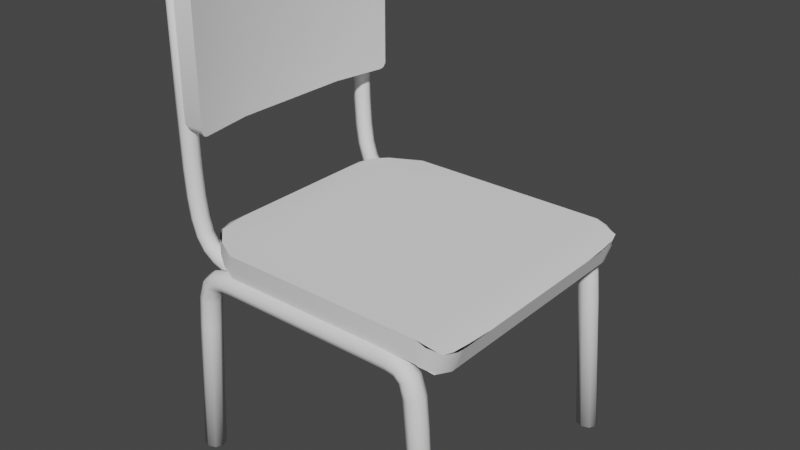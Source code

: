 # Source: Chair.blend  (saved by Blender 4.0.36; exported with 4.5.12 LTS)
import bpy
from mathutils import Matrix  # noqa: F401  (used for matrix-valued properties, if any)

bpy.ops.wm.read_factory_settings(use_empty=True)
scene = bpy.context.scene
scene.name = 'Scene'

# ---- world
world_world = bpy.data.worlds.new('World'); scene.world = world_world
world_world.use_nodes = True; world_world.node_tree.nodes.clear()
_N = world_world.node_tree.nodes; _L = world_world.node_tree.links
n0 = _N.new('ShaderNodeOutputWorld'); n0.name = 'World Output'; n0.location = (300, 300)
n1 = _N.new('ShaderNodeBackground'); n1.name = 'Background'; n1.location = (10, 300)
n1.inputs[0].default_value = (0.05088, 0.05088, 0.05088, 1.0)
_L.new(n1.outputs[0], n0.inputs[0])
n0.is_active_output = True
world_world.color = (0.05088, 0.05088, 0.05088)
world_world.use_sun_shadow = False
world_world.sun_shadow_jitter_overblur = 0.0

# ---- meshes
me_cube = bpy.data.meshes.new('Cube')
me_cube.from_pydata([(-0.3584, 0.3456, 0.03628), (-0.3584, 0.3456, -0.02217), (-0.3584, -0.3456, 0.03628), (-0.3584, -0.3456, -0.02217), (0.2376, 0.3337, 0.01828), (0.2182, 0.3337, -0.03611), (0.2376, -0.3337, 0.01828), (0.2182, -0.3337, -0.03611), (0.1784, -0.3456, 0.03628), (0.1784, -0.3456, -0.02217), (0.1784, 0.3456, 0.03628), (0.1784, 0.3456, -0.02217), (-0.4836, -0.1905, 0.03628), (-0.4836, 0.1905, 0.03628), (-0.4836, 0.2809, -0.02217), (-0.4836, -0.2809, -0.02217), (0.2522, 0.1905, 0.01347), (0.2522, -0.1905, 0.01347), (0.2329, -0.2809, -0.04169), (0.2329, 0.2809, -0.04169), (0.1784, 0.2809, -0.02217), (0.1784, -0.2809, -0.02217), (0.1784, -0.1905, 0.03628), (0.1784, 0.1905, 0.03628), (-0.4836, -2.98e-08, 0.03628), (0.2522, -2.98e-08, 0.01347), (0.1784, -2.98e-08, 0.03628), (0.2449, -0.3073, 0.01587), (-0.421, -0.3132, 0.03628), (0.1784, -0.3132, 0.03628), (-0.421, 0.3132, 0.03628), (0.1784, 0.3132, 0.03628), (0.2449, 0.3073, 0.01587), (0.2486, 0.263, 0.01467), (-0.471, 0.2661, 0.03628), (0.1784, 0.2661, 0.03628), (-0.471, -0.2661, 0.03628), (0.1784, -0.2661, 0.03628), (0.2486, -0.263, 0.01467)], [], [(19, 20, 11, 5), (31, 10, 0, 30), (31, 32, 4, 10), (21, 9, 3, 15), (11, 20, 14, 1), (20, 21, 15, 14), (37, 38, 17, 22), (26, 25, 16, 23), (37, 22, 12, 36), (26, 23, 13, 24), (7, 9, 21, 18), (18, 21, 20, 19), (22, 26, 24, 12), (22, 17, 25, 26), (8, 29, 28, 2), (8, 6, 27, 29), (35, 33, 32, 31), (35, 31, 30, 34), (23, 35, 34, 13), (23, 16, 33, 35), (29, 37, 36, 28), (29, 27, 38, 37)])
me_cube.polygons.foreach_set('use_smooth', [True] * 22)
_uv = me_cube.uv_layers.new(name='UVMap')
_uv.uv.foreach_set('vector', [0.9527, 0.3283, 0.9527, 0.3019, 0.9826, 0.3019, 0.9772, 0.3212, 0.2099, 0.7436, 0.1949, 0.7436, 0.1949, 0.4979, 0.2099, 0.4693, 0.2099, 0.7436, 0.2126, 0.7754, 0.2004, 0.7719, 0.1949, 0.7436, 0.6927, 0.3019, 0.6628, 0.3019, 0.6628, 0.05713, 0.6927, 6.482e-07, 0.9826, 0.3019, 0.9527, 0.3019, 0.9527, 0.0, 0.9826, 0.05713, 0.9527, 0.3019, 0.6927, 0.3019, 0.6927, 6.482e-07, 0.9527, 0.0, 0.478, 0.7436, 0.4766, 0.7772, 0.443, 0.7789, 0.443, 0.7436, 0.3548, 0.7436, 0.3548, 0.7789, 0.2667, 0.7789, 0.2667, 0.7436, 0.478, 0.7436, 0.443, 0.7436, 0.443, 0.4406, 0.478, 0.4464, 0.3548, 0.7436, 0.2667, 0.7436, 0.2667, 0.4406, 0.3548, 0.4406, 0.6683, 0.3212, 0.6628, 0.3019, 0.6927, 0.3019, 0.6927, 0.3283, 0.6927, 0.3283, 0.6927, 0.3019, 0.9527, 0.3019, 0.9527, 0.3283, 0.443, 0.7436, 0.3548, 0.7436, 0.3548, 0.4406, 0.443, 0.4406, 0.443, 0.7436, 0.443, 0.7789, 0.3548, 0.7789, 0.3548, 0.7436, 0.5148, 0.7436, 0.4998, 0.7436, 0.4998, 0.4693, 0.5148, 0.4979, 0.5148, 0.7436, 0.5093, 0.7719, 0.4971, 0.7754, 0.4998, 0.7436, 0.2317, 0.7436, 0.2331, 0.7772, 0.2126, 0.7754, 0.2099, 0.7436, 0.2317, 0.7436, 0.2099, 0.7436, 0.2099, 0.4693, 0.2317, 0.4464, 0.2667, 0.7436, 0.2317, 0.7436, 0.2317, 0.4464, 0.2667, 0.4406, 0.2667, 0.7436, 0.2667, 0.7789, 0.2331, 0.7772, 0.2317, 0.7436, 0.4998, 0.7436, 0.478, 0.7436, 0.478, 0.4464, 0.4998, 0.4693, 0.4998, 0.7436, 0.4971, 0.7754, 0.4766, 0.7772, 0.478, 0.7436])
me_cube.update()
me_cube_001 = bpy.data.meshes.new('Cube.001')
me_cube_001.from_pydata([(0.04151, 0.3064, 0.1759), (-0.01693, 0.3064, 0.1759), (0.04151, -0.3064, 0.1759), (-0.01695, -0.3064, 0.1759), (0.04151, -0.3064, -0.1759), (-0.01695, -0.3064, -0.1759), (0.04151, 0.3064, -0.1759), (-0.01693, 0.3064, -0.1759), (0.01579, -0.1562, 0.1793), (0.01579, 0.1562, 0.1793), (-0.04267, 0.1562, 0.1793), (-0.04267, -0.1562, 0.1793), (-0.04267, 0.1562, -0.1793), (-0.04267, -0.1562, -0.1793), (0.01579, -0.1562, -0.1793), (0.01579, 0.1562, -0.1793), (0.03991, 0.2963, -0.1793), (0.03991, 0.2963, 0.1793), (-0.01854, 0.2963, -0.1793), (-0.01854, 0.2963, 0.1793), (0.03991, -0.2963, -0.1793), (0.03991, -0.2963, 0.1793), (-0.01854, -0.2963, -0.1793), (-0.01854, -0.2963, 0.1793), (0.01579, 0.1562, -0.1657), (0.01579, 0.1562, 0.1657), (0.01579, -0.1562, 0.1657), (0.01579, -0.1562, -0.1657), (0.04267, 0.3123, 0.1657), (0.04267, 0.3123, -0.1657), (0.04267, -0.3123, -0.1657), (0.04267, -0.3123, 0.1657), (-0.04267, -0.1562, -0.1657), (-0.04267, -0.1562, 0.1657), (-0.04267, 0.1562, 0.1657), (-0.04267, 0.1562, -0.1657), (-0.01579, 0.3123, -0.1657), (-0.01579, 0.3123, 0.1657), (-0.01579, -0.3123, 0.1657), (-0.01579, -0.3123, -0.1657), (0.03991, -0.2963, 0.1657), (0.03991, -0.2963, -0.1657), (0.03991, 0.2963, 0.1657), (0.03991, 0.2963, -0.1657), (-0.01854, -0.2963, -0.1657), (-0.01854, -0.2963, 0.1657), (-0.01854, 0.2963, 0.1657), (-0.01854, 0.2963, -0.1657)], [], [(37, 46, 19, 1), (42, 28, 0, 17), (30, 4, 20, 41), (13, 22, 44, 32), (22, 5, 39, 44), (46, 34, 10, 19), (45, 38, 3, 23), (25, 9, 8, 26), (34, 33, 11, 10), (25, 42, 17, 9), (2, 31, 40, 21), (33, 45, 23, 11), (12, 13, 32, 35), (7, 18, 47, 36), (18, 12, 35, 47), (20, 14, 27, 41), (16, 6, 29, 43), (40, 26, 8, 21), (15, 24, 27, 14), (33, 34, 35, 32), (25, 26, 27, 24), (26, 40, 41, 27), (40, 31, 30, 41), (43, 29, 28, 42), (42, 25, 24, 43), (34, 46, 47, 35), (46, 37, 36, 47), (32, 44, 45, 33), (38, 45, 44, 39), (15, 16, 43, 24)])
me_cube_001.polygons.foreach_set('use_smooth', [True] * 30)
_uv = me_cube_001.uv_layers.new(name='UVMap')
_uv.uv.foreach_set('vector', [0.006282, 0.4421, 0.006282, 0.4495, -1.039e-09, 0.4495, 0.001559, 0.4448, 0.7405, 0.9672, 0.7405, 0.9746, 0.7358, 0.9719, 0.7343, 0.9672, 0.8939, 0.6855, 0.8986, 0.6882, 0.9002, 0.6929, 0.8939, 0.6929, 0.1659, 0.6589, 0.1659, 0.7238, 0.1596, 0.7238, 0.1596, 0.6589, 0.1659, 0.7238, 0.1644, 0.7285, 0.1596, 0.7312, 0.1596, 0.7238, 0.006282, 0.4495, 0.006282, 0.5144, 1.797e-09, 0.5144, -1.039e-09, 0.4495, 0.006282, 0.7238, 0.006282, 0.7312, 0.001559, 0.7285, 1.095e-08, 0.7238, 0.7405, 0.9023, 0.7343, 0.9023, 0.7343, 0.7578, 0.7405, 0.7578, 0.006282, 0.5144, 0.006282, 0.6589, 8.115e-09, 0.6589, 1.797e-09, 0.5144, 0.7405, 0.9023, 0.7405, 0.9672, 0.7343, 0.9672, 0.7343, 0.9023, 0.7358, 0.6882, 0.7405, 0.6855, 0.7405, 0.6929, 0.7343, 0.6929, 0.006282, 0.6589, 0.006282, 0.7238, 1.095e-08, 0.7238, 8.115e-09, 0.6589, 0.1659, 0.5144, 0.1659, 0.6589, 0.1596, 0.6589, 0.1596, 0.5144, 0.1644, 0.4448, 0.1659, 0.4495, 0.1596, 0.4495, 0.1596, 0.4421, 0.1659, 0.4495, 0.1659, 0.5144, 0.1596, 0.5144, 0.1596, 0.4495, 0.9002, 0.6929, 0.9002, 0.7578, 0.8939, 0.7578, 0.8939, 0.6929, 0.9002, 0.9672, 0.8986, 0.9719, 0.8939, 0.9746, 0.8939, 0.9672, 0.7405, 0.6929, 0.7405, 0.7578, 0.7343, 0.7578, 0.7343, 0.6929, 0.9002, 0.9023, 0.8939, 0.9023, 0.8939, 0.7578, 0.9002, 0.7578, 0.006282, 0.6589, 0.006282, 0.5144, 0.1596, 0.5144, 0.1596, 0.6589, 0.7405, 0.9023, 0.7405, 0.7578, 0.8939, 0.7578, 0.8939, 0.9023, 0.7405, 0.7578, 0.7405, 0.6929, 0.8939, 0.6929, 0.8939, 0.7578, 0.7405, 0.6929, 0.7405, 0.6855, 0.8939, 0.6855, 0.8939, 0.6929, 0.8939, 0.9672, 0.8939, 0.9746, 0.7405, 0.9746, 0.7405, 0.9672, 0.7405, 0.9672, 0.7405, 0.9023, 0.8939, 0.9023, 0.8939, 0.9672, 0.006282, 0.5144, 0.006282, 0.4495, 0.1596, 0.4495, 0.1596, 0.5144, 0.006282, 0.4495, 0.006282, 0.4421, 0.1596, 0.4421, 0.1596, 0.4495, 0.1596, 0.6589, 0.1596, 0.7238, 0.006282, 0.7238, 0.006282, 0.6589, 0.006282, 0.7312, 0.006282, 0.7238, 0.1596, 0.7238, 0.1596, 0.7312, 0.9002, 0.9023, 0.9002, 0.9672, 0.8939, 0.9672, 0.8939, 0.9023])
me_cube_001.update()
me_nurbspath_002 = bpy.data.meshes.new('NurbsPath.002')
me_nurbspath_002.from_pydata([(-0.3496, -0.00183, -0.3958), (-0.3295, -0.009575, -0.3958), (-0.3095, -0.00183, -0.3958), (-0.3012, 0.01687, -0.3958), (-0.3095, 0.03556, -0.3958), (-0.3295, 0.04331, -0.3958), (-0.3496, 0.03556, -0.3958), (-0.3579, 0.01687, -0.3958), (-0.3219, -0.00183, -0.03004), (-0.3032, -0.009575, -0.0312), (-0.2845, -0.00183, -0.03235), (-0.2768, 0.01687, -0.03283), (-0.2845, 0.03556, -0.03235), (-0.3032, 0.04331, -0.0312), (-0.3219, 0.03556, -0.03004), (-0.3296, 0.01687, -0.02956), (-0.314, -0.00183, 0.04724), (-0.2957, -0.009575, 0.04325), (-0.2775, -0.00183, 0.03926), (-0.2699, 0.01687, 0.0376), (-0.2775, 0.03556, 0.03926), (-0.2957, 0.04331, 0.04325), (-0.314, 0.03556, 0.04724), (-0.3215, 0.01687, 0.0489), (-0.2977, -0.00183, 0.09299), (-0.2823, -0.009575, 0.08249), (-0.2668, -0.00183, 0.07199), (-0.2604, 0.01687, 0.06764), (-0.2668, 0.03556, 0.07199), (-0.2823, 0.04331, 0.08249), (-0.2977, 0.03556, 0.09299), (-0.3041, 0.01687, 0.09734), (-0.2702, -0.00183, 0.1167), (-0.262, -0.009575, 0.09989), (-0.2537, -0.00183, 0.08312), (-0.2503, 0.01687, 0.07617), (-0.2537, 0.03556, 0.08312), (-0.262, 0.04331, 0.09989), (-0.2702, 0.03556, 0.1167), (-0.2736, 0.01687, 0.1236), (-0.2366, -0.00183, 0.1242), (-0.2344, -0.009575, 0.1056), (-0.2323, -0.00183, 0.08705), (-0.2313, 0.01687, 0.07936), (-0.2323, 0.03556, 0.08705), (-0.2344, 0.04331, 0.1056), (-0.2366, 0.03556, 0.1242), (-0.2375, 0.01687, 0.1319), (-0.2002, -0.00183, 0.1253), (-0.1999, -0.009575, 0.1066), (-0.1997, -0.00183, 0.08793), (-0.1995, 0.01687, 0.08019), (-0.1997, 0.03556, 0.08793), (-0.1999, 0.04331, 0.1066), (-0.2002, 0.03556, 0.1253), (-0.2003, 0.01687, 0.1331), (0.2263, -0.00183, 0.1253), (0.2261, -0.009575, 0.1066), (0.2258, -0.00183, 0.08793), (0.2257, 0.01687, 0.08019), (0.2258, 0.03556, 0.08793), (0.2261, 0.04331, 0.1066), (0.2263, 0.03556, 0.1253), (0.2265, 0.01687, 0.1331), (0.2628, -0.00183, 0.1242), (0.2606, -0.009575, 0.1056), (0.2584, -0.00183, 0.08705), (0.2575, 0.01687, 0.07936), (0.2584, 0.03556, 0.08705), (0.2606, 0.04331, 0.1056), (0.2628, 0.03556, 0.1242), (0.2637, 0.01687, 0.1319), (0.2963, -0.00183, 0.1167), (0.2881, -0.009575, 0.09989), (0.2798, -0.00183, 0.08312), (0.2764, 0.01687, 0.07617), (0.2798, 0.03556, 0.08312), (0.2881, 0.04331, 0.09989), (0.2963, 0.03556, 0.1167), (0.2997, 0.01687, 0.1236), (0.3239, -0.00183, 0.09299), (0.3084, -0.009575, 0.08249), (0.2929, -0.00183, 0.07199), (0.2865, 0.01687, 0.06764), (0.2929, 0.03556, 0.07199), (0.3084, 0.04331, 0.08249), (0.3239, 0.03556, 0.09299), (0.3303, 0.01687, 0.09734), (0.3401, -0.00183, 0.04724), (0.3218, -0.009575, 0.04325), (0.3036, -0.00183, 0.03926), (0.296, 0.01687, 0.0376), (0.3036, 0.03556, 0.03926), (0.3218, 0.04331, 0.04325), (0.3401, 0.03556, 0.04724), (0.3477, 0.01687, 0.0489), (0.348, -0.00183, -0.03004), (0.3293, -0.009575, -0.0312), (0.3107, -0.00183, -0.03235), (0.3029, 0.01687, -0.03283), (0.3107, 0.03556, -0.03235), (0.3293, 0.04331, -0.0312), (0.348, 0.03556, -0.03004), (0.3557, 0.01687, -0.02956), (0.3757, -0.00183, -0.3958), (0.3556, -0.009575, -0.3958), (0.3356, -0.00183, -0.3958), (0.3273, 0.01687, -0.3958), (0.3356, 0.03556, -0.3958), (0.3556, 0.04331, -0.3958), (0.3757, 0.03556, -0.3958), (0.384, 0.01687, -0.3958), (-0.3295, 0.01687, -0.3958), (0.3556, 0.01687, -0.3958), (-0.2702, -0.3205, 0.1167), (-0.262, -0.3205, 0.09989), (-0.2366, -0.3205, 0.1242), (-0.2344, -0.3205, 0.1056), (-0.2537, -0.3205, 0.08312), (-0.2323, -0.3205, 0.08706)], [], [(97, 105, 104, 96), (5, 13, 12, 4), (6, 14, 13, 5), (7, 15, 14, 6), (100, 108, 107, 99), (0, 8, 15, 7), (98, 106, 105, 97), (99, 107, 106, 98), (8, 16, 23, 15), (9, 17, 16, 8), (10, 18, 17, 9), (11, 19, 18, 10), (12, 20, 19, 11), (13, 21, 20, 12), (14, 22, 21, 13), (15, 23, 22, 14), (16, 24, 31, 23), (17, 25, 24, 16), (18, 26, 25, 17), (19, 27, 26, 18), (20, 28, 27, 19), (21, 29, 28, 20), (22, 30, 29, 21), (23, 31, 30, 22), (24, 32, 39, 31), (25, 33, 32, 24), (26, 34, 33, 25), (27, 35, 34, 26), (28, 36, 35, 27), (29, 37, 36, 28), (30, 38, 37, 29), (31, 39, 38, 30), (32, 40, 47, 39), (42, 41, 117, 119), (40, 32, 114, 116), (35, 43, 42, 34), (36, 44, 43, 35), (37, 45, 44, 36), (38, 46, 45, 37), (39, 47, 46, 38), (40, 48, 55, 47), (41, 49, 48, 40), (42, 50, 49, 41), (43, 51, 50, 42), (44, 52, 51, 43), (45, 53, 52, 44), (46, 54, 53, 45), (47, 55, 54, 46), (56, 48, 49, 57), (51, 52, 60, 59), (57, 49, 50, 58), (58, 50, 51, 59), (60, 52, 53, 61), (61, 53, 54, 62), (62, 54, 55, 63), (55, 48, 56, 63), (56, 64, 71, 63), (57, 65, 64, 56), (58, 66, 65, 57), (59, 67, 66, 58), (60, 68, 67, 59), (61, 69, 68, 60), (62, 70, 69, 61), (63, 71, 70, 62), (64, 72, 79, 71), (65, 73, 72, 64), (66, 74, 73, 65), (67, 75, 74, 66), (68, 76, 75, 67), (69, 77, 76, 68), (70, 78, 77, 69), (71, 79, 78, 70), (72, 80, 87, 79), (73, 81, 80, 72), (74, 82, 81, 73), (75, 83, 82, 74), (76, 84, 83, 75), (77, 85, 84, 76), (78, 86, 85, 77), (79, 87, 86, 78), (80, 88, 95, 87), (81, 89, 88, 80), (82, 90, 89, 81), (83, 91, 90, 82), (84, 92, 91, 83), (85, 93, 92, 84), (86, 94, 93, 85), (87, 95, 94, 86), (88, 96, 103, 95), (89, 97, 96, 88), (90, 98, 97, 89), (91, 99, 98, 90), (92, 100, 99, 91), (93, 101, 100, 92), (94, 102, 101, 93), (95, 103, 102, 94), (2, 10, 9, 1), (101, 109, 108, 100), (102, 110, 109, 101), (103, 111, 110, 102), (96, 104, 111, 103), (3, 11, 10, 2), (4, 12, 11, 3), (6, 5, 112, 7), (5, 4, 3, 112), (7, 112, 1, 0), (112, 3, 2, 1), (111, 113, 109, 110), (113, 107, 108, 109), (104, 105, 113, 111), (105, 106, 107, 113), (1, 9, 8, 0), (32, 33, 115, 114), (34, 42, 119, 118), (33, 34, 118, 115), (41, 40, 116, 117)])
me_nurbspath_002.polygons.foreach_set('use_smooth', [True] * 116)
_uv = me_nurbspath_002.uv_layers.new(name='UVMap')
_uv.uv.foreach_set('vector', [0.4249, 0.2394, 0.5414, 0.3611, 0.5347, 0.3684, 0.4182, 0.2459, 0.7343, 0.369, 0.9026, 0.3778, 0.9023, 0.3871, 0.7345, 0.3789, 0.7345, 0.361, 0.9033, 0.3704, 0.9026, 0.3778, 0.7343, 0.369, 0.9886, 0.9141, 0.9905, 0.7445, 0.9971, 0.7449, 0.9951, 0.9143, 0.2108, 0.8273, 0.2123, 0.9954, 0.2058, 0.9957, 0.2043, 0.8278, 0.9792, 0.9137, 0.9812, 0.7443, 0.9905, 0.7445, 0.9886, 0.9141, 0.4298, 0.2339, 0.5463, 0.3548, 0.5414, 0.3611, 0.4249, 0.2394, 0.2043, 0.8278, 0.2058, 0.9957, 0.1964, 0.996, 0.1949, 0.8279, 0.9812, 0.7443, 0.9812, 0.7085, 0.9906, 0.7081, 0.9905, 0.7445, 0.9921, 0.4303, 0.9926, 0.3959, 1.0, 0.3943, 0.9995, 0.4299, 0.9828, 0.4296, 0.9834, 0.3966, 0.9926, 0.3959, 0.9921, 0.4303, 0.221, 0.8269, 0.221, 0.7947, 0.2296, 0.7937, 0.2296, 0.8264, 0.2123, 0.8264, 0.2123, 0.7937, 0.221, 0.7947, 0.221, 0.8269, 0.9026, 0.3778, 0.9369, 0.3806, 0.9353, 0.3897, 0.9023, 0.3871, 0.9033, 0.3704, 0.939, 0.3733, 0.9369, 0.3806, 0.9026, 0.3778, 0.9905, 0.7445, 0.9906, 0.7081, 0.9971, 0.7091, 0.9971, 0.7449, 0.9812, 0.7085, 0.9792, 0.6872, 0.9884, 0.6855, 0.9906, 0.7081, 0.9926, 0.3959, 0.9887, 0.3775, 0.9951, 0.3728, 1.0, 0.3943, 0.9834, 0.3966, 0.9803, 0.3813, 0.9887, 0.3775, 0.9926, 0.3959, 0.221, 0.7947, 0.221, 0.7812, 0.2296, 0.7789, 0.2296, 0.7937, 0.2123, 0.7937, 0.2123, 0.7789, 0.221, 0.7812, 0.221, 0.7947, 0.9369, 0.3806, 0.9551, 0.3863, 0.9505, 0.3942, 0.9353, 0.3897, 0.939, 0.3733, 0.9601, 0.3802, 0.9551, 0.3863, 0.9369, 0.3806, 0.9906, 0.7081, 0.9884, 0.6855, 0.9951, 0.6878, 0.9971, 0.7091, 0.6938, 0.9865, 0.6938, 0.973, 0.7024, 0.9743, 0.7024, 0.9893, 0.9887, 0.3775, 0.9805, 0.3688, 0.9841, 0.361, 0.9951, 0.3728, 0.9803, 0.3813, 0.9751, 0.3757, 0.9805, 0.3688, 0.9887, 0.3775, 0.008653, 0.9873, 0.008653, 0.9826, 0.01731, 0.9841, 0.01731, 0.9902, 6.896e-09, 0.9902, 5.345e-08, 0.9841, 0.008653, 0.9826, 0.008653, 0.9873, 0.9551, 0.3863, 0.9631, 0.3952, 0.9556, 0.3999, 0.9505, 0.3942, 0.9601, 0.3802, 0.9711, 0.3923, 0.9631, 0.3952, 0.9551, 0.3863, 0.7024, 0.9893, 0.7024, 0.9743, 0.7111, 0.973, 0.7111, 0.9865, 0.6938, 0.973, 0.6938, 0.9572, 0.7024, 0.9574, 0.7024, 0.9743, 0.301, 0.9264, 0.2924, 0.9228, 0.2924, 0.7789, 0.301, 0.7789, 0.6938, 0.9572, 0.6938, 0.973, 0.5463, 0.973, 0.5463, 0.9572, 0.008653, 0.9826, 0.008653, 0.9738, 0.01731, 0.9742, 0.01731, 0.9841, 5.345e-08, 0.9841, 1.31e-07, 0.9742, 0.008653, 0.9738, 0.008653, 0.9826, 0.9631, 0.3952, 0.9657, 0.4075, 0.9574, 0.4095, 0.9556, 0.3999, 0.9711, 0.3923, 0.9746, 0.4073, 0.9657, 0.4075, 0.9631, 0.3952, 0.7024, 0.9743, 0.7024, 0.9574, 0.7111, 0.9572, 0.7111, 0.973, 0.6938, 0.9572, 0.6938, 0.9404, 0.7024, 0.9402, 0.7024, 0.9574, 0.5415, 0.00602, 0.5312, 0.0174, 0.524, 0.01199, 0.5349, -1.469e-08, 0.5463, 0.01297, 0.5366, 0.02375, 0.5312, 0.0174, 0.5415, 0.00602, 0.008653, 0.9738, 0.008653, 0.9591, 0.01731, 0.9591, 0.01731, 0.9742, 1.31e-07, 0.9742, 2.603e-07, 0.9591, 0.008653, 0.9591, 0.008653, 0.9738, 0.9657, 0.4075, 0.9662, 0.4229, 0.9578, 0.4241, 0.9574, 0.4095, 0.9746, 0.4073, 0.9751, 0.4235, 0.9662, 0.4229, 0.9657, 0.4075, 0.7024, 0.9574, 0.7024, 0.9402, 0.7111, 0.9404, 0.7111, 0.9572, 0.4005, 0.1566, 0.524, 0.01199, 0.5312, 0.0174, 0.4079, 0.1618, 0.008653, 0.9591, 2.603e-07, 0.9591, 1.788e-06, 0.7622, 0.008655, 0.7623, 0.4079, 0.1618, 0.5312, 0.0174, 0.5366, 0.02375, 0.4134, 0.168, 0.01731, 0.7622, 0.01731, 0.9591, 0.008653, 0.9591, 0.008655, 0.7623, 0.9578, 0.6145, 0.9578, 0.4241, 0.9662, 0.4229, 0.9662, 0.6136, 0.9662, 0.6136, 0.9662, 0.4229, 0.9751, 0.4235, 0.9751, 0.6144, 0.7111, 0.7435, 0.7111, 0.9404, 0.7024, 0.9402, 0.7024, 0.7432, 0.7024, 0.9402, 0.6938, 0.9404, 0.6938, 0.7435, 0.7024, 0.7432, 0.6938, 0.7435, 0.6938, 0.7268, 0.7024, 0.7261, 0.7024, 0.7432, 0.4079, 0.1618, 0.3982, 0.1738, 0.3903, 0.1693, 0.4005, 0.1566, 0.4134, 0.168, 0.4042, 0.1793, 0.3982, 0.1738, 0.4079, 0.1618, 0.008655, 0.7623, 0.008655, 0.7476, 0.01731, 0.7471, 0.01731, 0.7622, 1.788e-06, 0.7622, 1.905e-06, 0.7471, 0.008655, 0.7476, 0.008655, 0.7623, 0.9662, 0.6136, 0.9657, 0.629, 0.9574, 0.6291, 0.9578, 0.6145, 0.9751, 0.6144, 0.9746, 0.6307, 0.9657, 0.629, 0.9662, 0.6136, 0.7024, 0.7432, 0.7024, 0.7261, 0.7111, 0.7268, 0.7111, 0.7435, 0.6938, 0.7268, 0.6938, 0.7115, 0.7024, 0.7097, 0.7024, 0.7261, 0.3982, 0.1738, 0.3922, 0.1849, 0.3832, 0.183, 0.3903, 0.1693, 0.4042, 0.1793, 0.3994, 0.1878, 0.3922, 0.1849, 0.3982, 0.1738, 0.008655, 0.7476, 0.008655, 0.7388, 0.01731, 0.7372, 0.01731, 0.7471, 1.905e-06, 0.7471, 1.969e-06, 0.7372, 0.008655, 0.7388, 0.008655, 0.7476, 0.9657, 0.629, 0.9631, 0.6414, 0.9556, 0.6387, 0.9574, 0.6291, 0.9746, 0.6307, 0.9711, 0.6458, 0.9631, 0.6414, 0.9657, 0.629, 0.7024, 0.7261, 0.7024, 0.7097, 0.7111, 0.7115, 0.7111, 0.7268, 0.7343, 0.7053, 0.7343, 0.7172, 0.7256, 0.7154, 0.7256, 0.7022, 0.3922, 0.1849, 0.3923, 0.1972, 0.3833, 0.1996, 0.3832, 0.183, 0.3994, 0.1878, 0.3994, 0.1956, 0.3923, 0.1972, 0.3922, 0.1849, 0.008655, 0.7388, 0.008655, 0.7342, 0.01731, 0.7312, 0.01731, 0.7372, 1.969e-06, 0.7372, 2.015e-06, 0.7312, 0.008655, 0.7342, 0.008655, 0.7388, 0.9631, 0.6414, 0.9551, 0.6506, 0.9505, 0.6447, 0.9556, 0.6387, 0.9711, 0.6458, 0.9601, 0.6583, 0.9551, 0.6506, 0.9631, 0.6414, 0.7256, 0.7022, 0.7256, 0.7154, 0.7169, 0.7172, 0.7169, 0.7053, 0.7343, 0.7172, 0.7343, 0.7389, 0.7256, 0.7384, 0.7256, 0.7154, 0.3923, 0.1972, 0.4017, 0.2139, 0.3941, 0.2193, 0.3833, 0.1996, 0.3994, 0.1956, 0.4074, 0.2094, 0.4017, 0.2139, 0.3923, 0.1972, 0.2056, 0.7812, 0.2044, 0.7952, 0.195, 0.7947, 0.1964, 0.7796, 0.2123, 0.7789, 0.2109, 0.7941, 0.2044, 0.7952, 0.2056, 0.7812, 0.9551, 0.6506, 0.9369, 0.6569, 0.9353, 0.6497, 0.9505, 0.6447, 0.9601, 0.6583, 0.939, 0.666, 0.9369, 0.6569, 0.9551, 0.6506, 0.7256, 0.7154, 0.7256, 0.7384, 0.7169, 0.7389, 0.7169, 0.7172, 0.7343, 0.7389, 0.7343, 0.7748, 0.7256, 0.7749, 0.7256, 0.7384, 0.4017, 0.2139, 0.4249, 0.2394, 0.4182, 0.2459, 0.3941, 0.2193, 0.4074, 0.2094, 0.4298, 0.2339, 0.4249, 0.2394, 0.4017, 0.2139, 0.2044, 0.7952, 0.2043, 0.8278, 0.1949, 0.8279, 0.195, 0.7947, 0.2109, 0.7941, 0.2108, 0.8273, 0.2043, 0.8278, 0.2044, 0.7952, 0.9369, 0.6569, 0.9026, 0.6609, 0.9023, 0.6535, 0.9353, 0.6497, 0.939, 0.666, 0.9033, 0.6701, 0.9026, 0.6609, 0.9369, 0.6569, 0.7256, 0.7384, 0.7256, 0.7749, 0.7169, 0.7748, 0.7169, 0.7389, 0.9751, 0.5967, 0.9828, 0.4296, 0.9921, 0.4303, 0.9849, 0.5979, 0.9026, 0.6609, 0.7343, 0.6757, 0.7345, 0.6676, 0.9023, 0.6535, 0.9033, 0.6701, 0.7345, 0.6855, 0.7343, 0.6757, 0.9026, 0.6609, 0.7256, 0.7749, 0.7256, 0.9449, 0.7169, 0.9446, 0.7169, 0.7748, 0.7343, 0.7748, 0.7343, 0.9446, 0.7256, 0.9449, 0.7256, 0.7749, 0.221, 0.9935, 0.221, 0.8269, 0.2296, 0.8264, 0.2296, 0.9932, 0.2123, 0.9932, 0.2123, 0.8264, 0.221, 0.8269, 0.221, 0.9935, 0.3899, 0.4168, 0.3832, 0.4095, 0.3946, 0.4051, 0.3993, 0.4173, 0.3832, 0.4095, 0.3832, 0.3995, 0.3899, 0.3928, 0.3946, 0.4051, 0.3993, 0.4173, 0.3946, 0.4051, 0.406, 0.4007, 0.406, 0.4106, 0.3946, 0.4051, 0.3899, 0.3928, 0.3993, 0.3933, 0.406, 0.4007, 0.3899, 0.3684, 0.3946, 0.3806, 0.3832, 0.385, 0.3832, 0.3751, 0.3946, 0.3806, 0.3993, 0.3928, 0.3899, 0.3924, 0.3832, 0.385, 0.3993, 0.3688, 0.406, 0.3762, 0.3946, 0.3806, 0.3899, 0.3684, 0.406, 0.3762, 0.406, 0.3861, 0.3993, 0.3928, 0.3946, 0.3806, 0.9849, 0.5979, 0.9921, 0.4303, 0.9995, 0.4299, 0.9929, 0.5981, 0.5149, 0.6882, 0.5226, 0.6931, 0.5226, 0.8255, 0.5149, 0.824, 0.01731, 0.9841, 0.01731, 0.9742, 0.1648, 0.9742, 0.1648, 0.9841, 0.5226, 0.6931, 0.5303, 0.6913, 0.5303, 0.827, 0.5226, 0.8255, 0.2924, 0.9228, 0.2837, 0.9264, 0.2837, 0.7789, 0.2924, 0.7789])
me_nurbspath_002.auto_texspace = False
me_nurbspath_002.update()
me_nurbspath_003 = bpy.data.meshes.new('NurbsPath.003')
me_nurbspath_003.from_pydata([(-0.2934, 0.04576, 0.5637), (-0.2777, 0.05227, 0.5637), (-0.262, 0.04576, 0.5637), (-0.2555, 0.03004, 0.5637), (-0.262, 0.01432, 0.5637), (-0.2777, 0.007811, 0.5637), (-0.2934, 0.01432, 0.5637), (-0.3, 0.03004, 0.5637), (-0.2933, 0.04576, 0.2897), (-0.2775, 0.05227, 0.2898), (-0.2618, 0.04576, 0.2898), (-0.2553, 0.03004, 0.2899), (-0.2618, 0.01432, 0.2898), (-0.2775, 0.007811, 0.2898), (-0.2933, 0.01432, 0.2897), (-0.2998, 0.03004, 0.2897), (-0.2905, 0.04576, 0.1347), (-0.2748, 0.05227, 0.1353), (-0.2591, 0.04576, 0.136), (-0.2526, 0.03004, 0.1363), (-0.2591, 0.01432, 0.136), (-0.2748, 0.007811, 0.1353), (-0.2905, 0.01432, 0.1347), (-0.297, 0.03004, 0.1344), (-0.2862, 0.04576, 0.06346), (-0.2706, 0.05227, 0.06503), (-0.2549, 0.04576, 0.0666), (-0.2485, 0.03004, 0.06725), (-0.2549, 0.01432, 0.0666), (-0.2706, 0.007811, 0.06503), (-0.2862, 0.01432, 0.06346), (-0.2927, 0.03004, 0.0628), (-0.2783, 0.04576, 0.007371), (-0.2629, 0.05227, 0.01085), (-0.2476, 0.04576, 0.01432), (-0.2412, 0.03004, 0.01576), (-0.2476, 0.01432, 0.01432), (-0.2629, 0.007811, 0.01085), (-0.2783, 0.01432, 0.007371), (-0.2846, 0.03004, 0.005931), (-0.2644, 0.04576, -0.03604), (-0.2503, 0.05227, -0.02913), (-0.2362, 0.04576, -0.02223), (-0.2303, 0.03004, -0.01937), (-0.2362, 0.01432, -0.02223), (-0.2503, 0.007811, -0.02913), (-0.2644, 0.01432, -0.03604), (-0.2703, 0.03004, -0.03889), (-0.242, 0.04576, -0.06839), (-0.231, 0.05227, -0.05718), (-0.2199, 0.04576, -0.04598), (-0.2154, 0.03004, -0.04134), (-0.2199, 0.01432, -0.04598), (-0.231, 0.007811, -0.05718), (-0.242, 0.01432, -0.06839), (-0.2466, 0.03004, -0.07303), (-0.2097, 0.04576, -0.09003), (-0.203, 0.05227, -0.07583), (-0.1963, 0.04576, -0.06163), (-0.1935, 0.03004, -0.05575), (-0.1963, 0.01432, -0.06163), (-0.203, 0.007811, -0.07583), (-0.2097, 0.01432, -0.09003), (-0.2125, 0.03004, -0.09592), (-0.1685, 0.04576, -0.1028), (-0.1651, 0.05227, -0.08746), (-0.1617, 0.04576, -0.07211), (-0.1603, 0.03004, -0.06575), (-0.1617, 0.01432, -0.07211), (-0.1651, 0.007811, -0.08746), (-0.1685, 0.01432, -0.1028), (-0.1699, 0.03004, -0.1092), (-0.1185, 0.04576, -0.1097), (-0.117, 0.05227, -0.09409), (-0.1154, 0.04576, -0.07845), (-0.1148, 0.03004, -0.07196), (-0.1154, 0.01432, -0.07845), (-0.117, 0.007811, -0.09409), (-0.1185, 0.01432, -0.1097), (-0.1191, 0.03004, -0.1162), (-0.05979, 0.04576, -0.1131), (-0.05918, 0.05227, -0.09742), (-0.05856, 0.04576, -0.08171), (-0.05831, 0.03004, -0.07521), (-0.05856, 0.01432, -0.08171), (-0.05918, 0.007811, -0.09742), (-0.05979, 0.01432, -0.1131), (-0.06005, 0.03004, -0.1196), (0.006477, 0.04576, -0.1145), (0.006682, 0.05227, -0.09878), (0.006888, 0.04576, -0.08307), (0.006972, 0.03004, -0.07656), (0.006888, 0.01432, -0.08307), (0.006682, 0.007811, -0.09878), (0.006477, 0.01432, -0.1145), (0.006392, 0.03004, -0.121), (0.3421, 0.04223, -0.1149), (0.3429, 0.04868, -0.09921), (0.3421, 0.04223, -0.0835), (0.34, 0.02664, -0.07698), (0.3379, 0.01106, -0.0835), (0.337, 0.004607, -0.09921), (0.3379, 0.01106, -0.1149), (0.34, 0.02664, -0.1214), (0.3872, 0.03229, -0.1149), (0.3898, 0.03825, -0.09921), (0.3872, 0.03229, -0.0835), (0.3809, 0.0179, -0.07698), (0.3745, 0.003501, -0.0835), (0.3719, -0.002462, -0.09921), (0.3745, 0.0035, -0.1149), (0.3809, 0.0179, -0.1214), (0.421, 0.008032, -0.1149), (0.426, 0.01212, -0.09921), (0.421, 0.008032, -0.0835), (0.4087, -0.001827, -0.07698), (0.3965, -0.01169, -0.0835), (0.3914, -0.01577, -0.09921), (0.3965, -0.01169, -0.1149), (0.4087, -0.001827, -0.1214), (0.4398, -0.03534, -0.1149), (0.4461, -0.03373, -0.09921), (0.4398, -0.03534, -0.0835), (0.4246, -0.03925, -0.07698), (0.4094, -0.04315, -0.0835), (0.4031, -0.04476, -0.09921), (0.4094, -0.04315, -0.1149), (0.4246, -0.03925, -0.1214), (0.4467, -0.1018, -0.1149), (0.4532, -0.1015, -0.09921), (0.4467, -0.1018, -0.0835), (0.431, -0.1027, -0.07698), (0.4153, -0.1036, -0.0835), (0.4088, -0.1039, -0.09921), (0.4153, -0.1036, -0.1149), (0.431, -0.1027, -0.1214), (0.4477, -0.265, -0.1149), (0.4542, -0.265, -0.09921), (0.4477, -0.265, -0.0835), (0.432, -0.265, -0.07698), (0.4163, -0.265, -0.0835), (0.4098, -0.265, -0.09921), (0.4163, -0.265, -0.1149), (0.432, -0.265, -0.1214), (-0.2777, 0.03004, 0.5637)], [], [(2, 10, 9, 1), (5, 13, 12, 4), (6, 14, 13, 5), (7, 15, 14, 6), (89, 97, 96, 88), (0, 8, 15, 7), (3, 11, 10, 2), (4, 12, 11, 3), (10, 18, 17, 9), (13, 21, 20, 12), (14, 22, 21, 13), (15, 23, 22, 14), (8, 16, 23, 15), (11, 19, 18, 10), (12, 20, 19, 11), (16, 24, 31, 23), (17, 25, 24, 16), (18, 26, 25, 17), (19, 27, 26, 18), (20, 28, 27, 19), (21, 29, 28, 20), (22, 30, 29, 21), (23, 31, 30, 22), (24, 32, 39, 31), (25, 33, 32, 24), (26, 34, 33, 25), (27, 35, 34, 26), (28, 36, 35, 27), (29, 37, 36, 28), (30, 38, 37, 29), (31, 39, 38, 30), (32, 40, 47, 39), (33, 41, 40, 32), (34, 42, 41, 33), (35, 43, 42, 34), (36, 44, 43, 35), (37, 45, 44, 36), (38, 46, 45, 37), (39, 47, 46, 38), (40, 48, 55, 47), (41, 49, 48, 40), (42, 50, 49, 41), (43, 51, 50, 42), (44, 52, 51, 43), (45, 53, 52, 44), (46, 54, 53, 45), (47, 55, 54, 46), (48, 56, 63, 55), (49, 57, 56, 48), (50, 58, 57, 49), (51, 59, 58, 50), (52, 60, 59, 51), (53, 61, 60, 52), (54, 62, 61, 53), (55, 63, 62, 54), (56, 64, 71, 63), (57, 65, 64, 56), (58, 66, 65, 57), (59, 67, 66, 58), (60, 68, 67, 59), (61, 69, 68, 60), (62, 70, 69, 61), (63, 71, 70, 62), (64, 72, 79, 71), (65, 73, 72, 64), (66, 74, 73, 65), (67, 75, 74, 66), (68, 76, 75, 67), (69, 77, 76, 68), (70, 78, 77, 69), (71, 79, 78, 70), (72, 80, 87, 79), (73, 81, 80, 72), (74, 82, 81, 73), (75, 83, 82, 74), (76, 84, 83, 75), (77, 85, 84, 76), (78, 86, 85, 77), (79, 87, 86, 78), (80, 88, 95, 87), (81, 89, 88, 80), (82, 90, 89, 81), (83, 91, 90, 82), (84, 92, 91, 83), (85, 93, 92, 84), (86, 94, 93, 85), (87, 95, 94, 86), (90, 98, 97, 89), (93, 101, 100, 92), (94, 102, 101, 93), (95, 103, 102, 94), (88, 96, 103, 95), (91, 99, 98, 90), (92, 100, 99, 91), (1, 9, 8, 0), (96, 104, 111, 103), (97, 105, 104, 96), (98, 106, 105, 97), (99, 107, 106, 98), (100, 108, 107, 99), (101, 109, 108, 100), (102, 110, 109, 101), (103, 111, 110, 102), (104, 112, 119, 111), (105, 113, 112, 104), (106, 114, 113, 105), (107, 115, 114, 106), (108, 116, 115, 107), (109, 117, 116, 108), (110, 118, 117, 109), (111, 119, 118, 110), (112, 120, 127, 119), (113, 121, 120, 112), (114, 122, 121, 113), (115, 123, 122, 114), (116, 124, 123, 115), (117, 125, 124, 116), (118, 126, 125, 117), (119, 127, 126, 118), (120, 128, 135, 127), (121, 129, 128, 120), (122, 130, 129, 121), (123, 131, 130, 122), (124, 132, 131, 123), (125, 133, 132, 124), (126, 134, 133, 125), (127, 135, 134, 126), (128, 136, 143, 135), (129, 137, 136, 128), (130, 138, 137, 129), (131, 139, 138, 130), (132, 140, 139, 131), (133, 141, 140, 132), (134, 142, 141, 133), (135, 143, 142, 134), (6, 5, 144, 7), (5, 4, 3, 144), (7, 144, 1, 0), (144, 3, 2, 1), (9, 17, 16, 8)])
me_nurbspath_003.polygons.foreach_set('use_smooth', [True] * 140)
_uv = me_nurbspath_003.uv_layers.new(name='UVMap')
_uv.uv.foreach_set('vector', [0.1949, 0.01057, 0.11, 0.09638, 0.106, 0.09076, 0.1909, 0.004928, 0.2008, 0.005241, 0.2851, 0.09499, 0.2792, 0.1, 0.1949, 0.01027, 0.2048, 2.521e-09, 0.2891, 0.08977, 0.2851, 0.09499, 0.2008, 0.005241, 0.1865, 0.4433, 0.1881, 0.5667, 0.1803, 0.5665, 0.1787, 0.4432, 0.07425, 0.308, 0.1786, 0.4214, 0.1725, 0.4264, 0.06838, 0.3132, 0.1928, 0.4421, 0.1943, 0.5655, 0.1881, 0.5667, 0.1865, 0.4433, 0.5401, 0.6882, 0.5386, 0.8115, 0.5308, 0.8117, 0.5323, 0.6884, 0.5463, 0.6894, 0.5448, 0.8127, 0.5386, 0.8115, 0.5401, 0.6882, 0.11, 0.09638, 0.06316, 0.1455, 0.05899, 0.14, 0.106, 0.09076, 0.2851, 0.09499, 0.3317, 0.1464, 0.3257, 0.1513, 0.2792, 0.1, 0.2891, 0.08977, 0.336, 0.1414, 0.3317, 0.1464, 0.2851, 0.09499, 0.1881, 0.5667, 0.1887, 0.6363, 0.1809, 0.636, 0.1803, 0.5665, 0.1943, 0.5655, 0.1949, 0.635, 0.1887, 0.6363, 0.1881, 0.5667, 0.5386, 0.8115, 0.5381, 0.8804, 0.5303, 0.8806, 0.5308, 0.8117, 0.5448, 0.8127, 0.5444, 0.8817, 0.5381, 0.8804, 0.5386, 0.8115, 0.1949, 0.635, 0.1948, 0.6666, 0.1886, 0.6681, 0.1887, 0.6363, 0.05899, 0.14, 0.0385, 0.1635, 0.0322, 0.159, 0.05295, 0.1353, 0.06316, 0.1455, 0.04294, 0.1686, 0.0385, 0.1635, 0.05899, 0.14, 0.5381, 0.8804, 0.5383, 0.911, 0.5305, 0.9115, 0.5303, 0.8806, 0.5444, 0.8817, 0.5445, 0.9125, 0.5383, 0.911, 0.5381, 0.8804, 0.3317, 0.1464, 0.352, 0.1708, 0.3457, 0.1753, 0.3257, 0.1513, 0.336, 0.1414, 0.3565, 0.1661, 0.352, 0.1708, 0.3317, 0.1464, 0.1887, 0.6363, 0.1886, 0.6681, 0.1808, 0.6677, 0.1809, 0.636, 0.1948, 0.6666, 0.1942, 0.6911, 0.1879, 0.6929, 0.1886, 0.6681, 0.0385, 0.1635, 0.02409, 0.183, 0.01729, 0.1793, 0.0322, 0.159, 0.04294, 0.1686, 0.02902, 0.1874, 0.02409, 0.183, 0.0385, 0.1635, 0.5383, 0.911, 0.5389, 0.9335, 0.5311, 0.9342, 0.5305, 0.9115, 0.5445, 0.9125, 0.5451, 0.9353, 0.5389, 0.9335, 0.5383, 0.911, 0.352, 0.1708, 0.3663, 0.1911, 0.3595, 0.1948, 0.3457, 0.1753, 0.3565, 0.1661, 0.3713, 0.1871, 0.3663, 0.1911, 0.352, 0.1708, 0.1886, 0.6681, 0.1879, 0.6929, 0.1801, 0.6921, 0.1808, 0.6677, 0.1942, 0.6911, 0.1928, 0.7092, 0.1865, 0.7116, 0.1879, 0.6929, 0.02409, 0.183, 0.01563, 0.1997, 0.008147, 0.1975, 0.01729, 0.1793, 0.02902, 0.1874, 0.02125, 0.2027, 0.01563, 0.1997, 0.02409, 0.183, 0.5389, 0.9335, 0.54, 0.9482, 0.5323, 0.9495, 0.5311, 0.9342, 0.5451, 0.9353, 0.5463, 0.9506, 0.54, 0.9482, 0.5389, 0.9335, 0.3663, 0.1911, 0.3746, 0.2083, 0.3671, 0.2105, 0.3595, 0.1948, 0.3713, 0.1871, 0.3803, 0.2058, 0.3746, 0.2083, 0.3663, 0.1911, 0.1879, 0.6929, 0.1865, 0.7116, 0.1787, 0.7102, 0.1801, 0.6921, 0.008147, 0.1975, 0.00512, 0.2152, -4.735e-09, 0.216, 0.00318, 0.1973, 0.01563, 0.1997, 0.01297, 0.215, 0.00512, 0.2152, 0.008147, 0.1975, 0.02125, 0.2027, 0.01895, 0.2156, 0.01297, 0.215, 0.01563, 0.1997, 0.6621, 0.3663, 0.6568, 0.3733, 0.6505, 0.3685, 0.6563, 0.361, 0.3671, 0.2105, 0.3693, 0.2236, 0.3642, 0.2233, 0.3622, 0.2113, 0.3746, 0.2083, 0.3772, 0.2238, 0.3693, 0.2236, 0.3671, 0.2105, 0.3803, 0.2058, 0.3832, 0.2237, 0.3772, 0.2238, 0.3746, 0.2083, 0.5523, 2.212e-08, 0.5615, 0.01175, 0.555, 0.01621, 0.5463, 0.005095, 0.5678, 0.01073, 0.5761, 0.02552, 0.5703, 0.02735, 0.5615, 0.01175, 0.01297, 0.215, 0.01592, 0.2303, 0.008477, 0.2328, 0.00512, 0.2152, 0.01895, 0.2156, 0.02149, 0.2285, 0.01592, 0.2303, 0.01297, 0.215, 0.6568, 0.3733, 0.6512, 0.383, 0.6445, 0.379, 0.6505, 0.3685, 0.6635, 0.3744, 0.6574, 0.3849, 0.6512, 0.383, 0.6568, 0.3733, 0.3772, 0.2238, 0.3741, 0.239, 0.3667, 0.2365, 0.3693, 0.2236, 0.3832, 0.2237, 0.3797, 0.2414, 0.3741, 0.239, 0.3772, 0.2238, 0.5615, 0.01175, 0.5703, 0.02735, 0.5633, 0.031, 0.555, 0.01621, 0.5761, 0.02552, 0.5843, 0.0437, 0.5788, 0.04615, 0.5703, 0.02735, 0.01592, 0.2303, 0.02414, 0.2467, 0.01739, 0.2507, 0.008477, 0.2328, 0.02149, 0.2285, 0.02902, 0.2434, 0.02414, 0.2467, 0.01592, 0.2303, 0.6512, 0.383, 0.6442, 0.3973, 0.6372, 0.3939, 0.6445, 0.379, 0.6574, 0.3849, 0.6502, 0.3998, 0.6442, 0.3973, 0.6512, 0.383, 0.3741, 0.239, 0.3657, 0.2552, 0.359, 0.2512, 0.3667, 0.2365, 0.3797, 0.2414, 0.3706, 0.259, 0.3657, 0.2552, 0.3741, 0.239, 0.5703, 0.02735, 0.5788, 0.04615, 0.5715, 0.04918, 0.5633, 0.031, 0.5843, 0.0437, 0.5928, 0.06534, 0.5874, 0.06812, 0.5788, 0.04615, 0.02414, 0.2467, 0.03711, 0.2649, 0.03085, 0.2697, 0.01739, 0.2507, 0.02902, 0.2434, 0.04151, 0.2609, 0.03711, 0.2649, 0.02414, 0.2467, 0.6442, 0.3973, 0.6356, 0.4167, 0.6284, 0.4137, 0.6372, 0.3939, 0.6502, 0.3998, 0.6414, 0.4195, 0.6356, 0.4167, 0.6442, 0.3973, 0.3657, 0.2552, 0.3526, 0.2731, 0.3464, 0.2684, 0.359, 0.2512, 0.3706, 0.259, 0.357, 0.2776, 0.3526, 0.2731, 0.3657, 0.2552, 0.5788, 0.04615, 0.5874, 0.06812, 0.5801, 0.07082, 0.5715, 0.04918, 0.5928, 0.06534, 0.602, 0.09051, 0.5967, 0.09345, 0.5874, 0.06812, 0.03711, 0.2649, 0.05412, 0.2854, 0.04812, 0.2905, 0.03085, 0.2697, 0.04151, 0.2609, 0.05825, 0.2811, 0.05412, 0.2854, 0.03711, 0.2649, 0.6356, 0.4167, 0.6254, 0.4406, 0.6182, 0.4378, 0.6284, 0.4137, 0.6414, 0.4195, 0.6311, 0.4437, 0.6254, 0.4406, 0.6356, 0.4167, 0.3526, 0.2731, 0.3354, 0.2931, 0.3294, 0.288, 0.3464, 0.2684, 0.357, 0.2776, 0.3395, 0.2979, 0.3354, 0.2931, 0.3526, 0.2731, 0.5874, 0.06812, 0.5967, 0.09345, 0.5893, 0.09599, 0.5801, 0.07082, 0.602, 0.09051, 0.612, 0.1188, 0.6067, 0.1218, 0.5967, 0.09345, 0.05412, 0.2854, 0.07425, 0.308, 0.06838, 0.3132, 0.04812, 0.2905, 0.05825, 0.2811, 0.07826, 0.3035, 0.07425, 0.308, 0.05412, 0.2854, 0.6254, 0.4406, 0.6139, 0.4682, 0.6067, 0.4654, 0.6182, 0.4378, 0.6311, 0.4437, 0.6196, 0.4713, 0.6139, 0.4682, 0.6254, 0.4406, 0.3354, 0.2931, 0.315, 0.3151, 0.3092, 0.3099, 0.3294, 0.288, 0.3395, 0.2979, 0.319, 0.32, 0.315, 0.3151, 0.3354, 0.2931, 0.5967, 0.09345, 0.6067, 0.1218, 0.5993, 0.1243, 0.5893, 0.09599, 0.07826, 0.3035, 0.1822, 0.4166, 0.1786, 0.4214, 0.07425, 0.308, 0.315, 0.3151, 0.2114, 0.4232, 0.2054, 0.4182, 0.3092, 0.3099, 0.319, 0.32, 0.2151, 0.4285, 0.2114, 0.4232, 0.315, 0.3151, 0.6067, 0.1218, 0.6546, 0.2645, 0.6469, 0.2661, 0.5993, 0.1243, 0.612, 0.1188, 0.6602, 0.2624, 0.6546, 0.2645, 0.6067, 0.1218, 0.6139, 0.4682, 0.5576, 0.6095, 0.55, 0.6076, 0.6067, 0.4654, 0.6196, 0.4713, 0.5636, 0.6117, 0.5576, 0.6095, 0.6139, 0.4682, 0.1909, 0.004928, 0.106, 0.09076, 0.1002, 0.08585, 0.1851, 1.195e-08, 0.6602, 0.2624, 0.6628, 0.2833, 0.6571, 0.2835, 0.6546, 0.2645, 0.1786, 0.4214, 0.1917, 0.4378, 0.1852, 0.4421, 0.1725, 0.4264, 0.1822, 0.4166, 0.1949, 0.4323, 0.1917, 0.4378, 0.1786, 0.4214, 0.5576, 0.6095, 0.5541, 0.6284, 0.5463, 0.6285, 0.55, 0.6076, 0.5636, 0.6117, 0.5603, 0.6286, 0.5541, 0.6284, 0.5576, 0.6095, 0.2114, 0.4232, 0.2014, 0.4347, 0.1949, 0.4303, 0.2054, 0.4182, 0.2151, 0.4285, 0.2046, 0.4406, 0.2014, 0.4347, 0.2114, 0.4232, 0.6546, 0.2645, 0.6571, 0.2835, 0.6492, 0.283, 0.6469, 0.2661, 0.6628, 0.2833, 0.6579, 0.302, 0.6532, 0.2988, 0.6571, 0.2835, 0.3085, 0.7789, 0.3118, 0.795, 0.3041, 0.7963, 0.301, 0.7814, 0.3152, 0.7812, 0.3182, 0.7961, 0.3118, 0.795, 0.3085, 0.7789, 0.5541, 0.6284, 0.5574, 0.6438, 0.5504, 0.6474, 0.5463, 0.6285, 0.5603, 0.6286, 0.5628, 0.6407, 0.5574, 0.6438, 0.5541, 0.6284, 0.3302, 0.7816, 0.3282, 0.7898, 0.3205, 0.7883, 0.3228, 0.7789, 0.6492, 0.283, 0.6463, 0.295, 0.6413, 0.2928, 0.6438, 0.2822, 0.6571, 0.2835, 0.6532, 0.2988, 0.6463, 0.295, 0.6492, 0.283, 0.6579, 0.302, 0.6431, 0.3176, 0.6403, 0.3121, 0.6532, 0.2988, 0.3118, 0.795, 0.3129, 0.8179, 0.3051, 0.818, 0.3041, 0.7963, 0.3182, 0.7961, 0.3193, 0.8177, 0.3129, 0.8179, 0.3118, 0.795, 0.5574, 0.6438, 0.57, 0.6575, 0.565, 0.6634, 0.5504, 0.6474, 0.5628, 0.6407, 0.5735, 0.652, 0.57, 0.6575, 0.5574, 0.6438, 0.3282, 0.7898, 0.3272, 0.8041, 0.3194, 0.8038, 0.3205, 0.7883, 0.3347, 0.7889, 0.3335, 0.8044, 0.3272, 0.8041, 0.3282, 0.7898, 0.6532, 0.2988, 0.6403, 0.3121, 0.6354, 0.306, 0.6463, 0.295, 0.6431, 0.3176, 0.6171, 0.3321, 0.6155, 0.3259, 0.6403, 0.3121, 0.3129, 0.8179, 0.3122, 0.849, 0.3044, 0.8485, 0.3051, 0.818, 0.3193, 0.8177, 0.3186, 0.8483, 0.3122, 0.849, 0.3129, 0.8179, 0.57, 0.6575, 0.595, 0.6721, 0.5911, 0.6788, 0.565, 0.6634, 0.5735, 0.652, 0.5973, 0.6658, 0.595, 0.6721, 0.57, 0.6575, 0.3272, 0.8041, 0.327, 0.8313, 0.3193, 0.8316, 0.3194, 0.8038, 0.3335, 0.8044, 0.3334, 0.8322, 0.327, 0.8313, 0.3272, 0.8041, 0.6403, 0.3121, 0.6155, 0.3259, 0.6117, 0.319, 0.6354, 0.306, 0.6171, 0.3321, 0.5509, 0.361, 0.5497, 0.3546, 0.6155, 0.3259, 0.3122, 0.849, 0.3088, 0.9222, 0.301, 0.9215, 0.3044, 0.8485, 0.3186, 0.8483, 0.3152, 0.9213, 0.3088, 0.9222, 0.3122, 0.849, 0.595, 0.6721, 0.6615, 0.7029, 0.658, 0.7097, 0.5911, 0.6788, 0.5973, 0.6658, 0.6635, 0.6964, 0.6615, 0.7029, 0.595, 0.6721, 0.327, 0.8313, 0.3283, 0.9036, 0.3205, 0.904, 0.3193, 0.8316, 0.3334, 0.8322, 0.3347, 0.9046, 0.3283, 0.9036, 0.327, 0.8313, 0.6155, 0.3259, 0.5497, 0.3546, 0.5463, 0.3476, 0.6117, 0.319, 0.4243, 0.3742, 0.4243, 0.382, 0.4152, 0.3779, 0.419, 0.3685, 0.4243, 0.382, 0.419, 0.3875, 0.4114, 0.3873, 0.4152, 0.3779, 0.419, 0.3685, 0.4152, 0.3779, 0.406, 0.3738, 0.4114, 0.3684, 0.4152, 0.3779, 0.4114, 0.3873, 0.406, 0.3817, 0.406, 0.3738, 0.106, 0.09076, 0.05899, 0.14, 0.05295, 0.1353, 0.1002, 0.08585])
me_nurbspath_003.auto_texspace = False
me_nurbspath_003.update()
me_cube_002 = bpy.data.meshes.new('Cube.002')
me_cube_002.from_pydata([(0.04267, 0.3123, 0.1793), (-0.01579, 0.3123, 0.1793), (0.04267, -0.3123, 0.1793), (-0.01579, -0.3123, 0.1793), (0.04267, -0.3123, -0.1793), (-0.01579, -0.3123, -0.1793), (0.04267, 0.3123, -0.1793), (-0.01579, 0.3123, -0.1793), (0.01579, -0.1562, 0.1793), (0.01579, 0.1562, 0.1793), (-0.04267, 0.1562, 0.1793), (-0.04267, -0.1562, 0.1793), (-0.04267, 0.1562, -0.1793), (-0.04267, -0.1562, -0.1793), (0.01579, -0.1562, -0.1793), (0.01579, 0.1562, -0.1793)], [], [(6, 7, 1, 0), (2, 3, 5, 4), (11, 3, 2, 8), (14, 4, 5, 13), (6, 15, 12, 7), (10, 11, 8, 9), (1, 10, 9, 0), (15, 14, 13, 12)])
me_cube_002.polygons.foreach_set('use_smooth', [True] * 8)
_uv = me_cube_002.uv_layers.new(name='UVMap')
_uv.uv.foreach_set('vector', [0.2567, 0.9449, 0.2296, 0.9449, 0.2296, 0.7789, 0.2567, 0.7789, 0.2567, 0.7789, 0.2837, 0.7789, 0.2837, 0.9449, 0.2567, 0.9449, 0.9397, 0.7578, 0.9521, 0.6855, 0.9792, 0.6855, 0.9667, 0.7578, 0.9126, 0.7578, 0.9002, 0.6855, 0.9272, 0.6855, 0.9397, 0.7578, 0.9002, 0.9746, 0.9126, 0.9023, 0.9397, 0.9023, 0.9272, 0.9746, 0.9397, 0.9023, 0.9397, 0.7578, 0.9667, 0.7578, 0.9667, 0.9023, 0.9521, 0.9746, 0.9397, 0.9023, 0.9667, 0.9023, 0.9792, 0.9746, 0.9126, 0.9023, 0.9126, 0.7578, 0.9397, 0.7578, 0.9397, 0.9023])
me_cube_002.update()
me_cube_003 = bpy.data.meshes.new('Cube.003')
me_cube_003.from_pydata([(-0.3227, 0.3456, 0.0377), (-0.3227, 0.3456, -0.02076), (-0.3227, -0.3456, 0.0377), (-0.3227, -0.3456, -0.02076), (0.2879, 0.3456, 0.01488), (0.2686, 0.3456, -0.04028), (0.2879, -0.3456, 0.01488), (0.2686, -0.3456, -0.04028), (0.2141, -0.3456, 0.0377), (0.2141, -0.3456, -0.02076), (0.2141, 0.3456, 0.0377), (0.2141, 0.3456, -0.02076), (-0.4479, -0.2809, 0.0377), (-0.4479, 0.2809, 0.0377), (-0.4479, 0.2809, -0.02076), (-0.4479, -0.2809, -0.02076), (0.2879, 0.2809, 0.01488), (0.2879, -0.2809, 0.01488), (0.2686, -0.2809, -0.04028), (0.2686, 0.2809, -0.04028)], [], [(12, 15, 3, 2), (16, 19, 5, 4), (10, 11, 1, 0), (4, 5, 11, 10), (8, 9, 7, 6), (2, 3, 9, 8), (6, 7, 18, 17), (17, 18, 19, 16), (0, 1, 14, 13), (13, 14, 15, 12)])
me_cube_003.polygons.foreach_set('use_smooth', [True] * 10)
_uv = me_cube_003.uv_layers.new(name='UVMap')
_uv.uv.foreach_set('vector', [0.6718, 0.361, 0.6989, 0.3617, 0.6972, 0.4236, 0.6701, 0.4229, 0.5463, 0.3983, 0.5193, 0.3983, 0.5193, 0.3684, 0.5463, 0.3684, 0.7343, 0.6682, 0.7072, 0.6689, 0.7005, 0.4236, 0.7276, 0.4229, 0.7246, 0.7022, 0.6989, 0.694, 0.7072, 0.6689, 0.7343, 0.6682, 0.6635, 0.6682, 0.6905, 0.6689, 0.6989, 0.694, 0.6731, 0.7022, 0.6701, 0.4229, 0.6972, 0.4236, 0.6905, 0.6689, 0.6635, 0.6682, 0.5463, 0.6882, 0.5193, 0.6882, 0.5193, 0.6583, 0.5463, 0.6583, 0.5463, 0.6583, 0.5193, 0.6583, 0.5193, 0.3983, 0.5463, 0.3983, 0.7276, 0.4229, 0.7005, 0.4236, 0.6989, 0.3617, 0.7259, 0.361, 0.1678, 0.7116, 0.1949, 0.7116, 0.1949, 0.9716, 0.1678, 0.9716])
me_cube_003.update()

# ---- objects
ob_chair_frame = bpy.data.objects.new('Chair_Frame', me_cube)
ob_chair_back = bpy.data.objects.new('Chair_Back', me_cube_001)
ob_chair_legs = bpy.data.objects.new('Chair_Legs', me_nurbspath_002)
ob_chair_connector = bpy.data.objects.new('Chair_Connector', me_nurbspath_003)
ob_chair_back_frame = bpy.data.objects.new('Chair_Back_Frame', me_cube_002)
ob_chair_seat_frame = bpy.data.objects.new('Chair_Seat_Frame', me_cube_003)

# ---- transforms, parenting, visibility, modifiers, constraints
ob_chair_frame.location = (0.1455, 0.0, 0.544)
ob_chair_back.location = (-0.3561, -7.451e-09, 1.007)
ob_chair_legs.location = (-0.004379, 0.3205, 0.3932)
_m = ob_chair_legs.modifiers.new('Mirror', 'MIRROR')
_m.use_axis = (False, True, False)
_m.use_clip = True
_m.mirror_object = ob_chair_frame
ob_chair_connector.location = (-0.1045, 0.265, 0.5984)
_m = ob_chair_connector.modifiers.new('Mirror', 'MIRROR')
_m.use_axis = (False, True, False)
_m.use_clip = True
_m.mirror_object = ob_chair_frame
ob_chair_back_frame.location = (-0.3561, -7.451e-09, 1.007)
_m = ob_chair_back_frame.modifiers.new('Bevel', 'BEVEL')
_m.width = 0.02
_m.width_pct = 0.02
_m.segments = 2
ob_chair_seat_frame.location = (0.1098, 2.484e-10, 0.5426)
_m = ob_chair_seat_frame.modifiers.new('Bevel', 'BEVEL')
_m.width = 0.05
_m.width_pct = 0.05
_m.segments = 2

# ---- collection membership
scene.collection.objects.link(ob_chair_frame)
scene.collection.objects.link(ob_chair_back)
scene.collection.objects.link(ob_chair_legs)
scene.collection.objects.link(ob_chair_connector)
scene.collection.objects.link(ob_chair_back_frame)
scene.collection.objects.link(ob_chair_seat_frame)

# ---- scene / render settings (as saved in the file)
scene.frame_start = 1; scene.frame_end = 250; scene.frame_set(1)
scene.render.engine = 'BLENDER_EEVEE_NEXT'
scene.cycles.sampling_pattern = 'TABULATED_SOBOL'
scene.view_settings.view_transform = 'Filmic'
bpy.context.view_layer.update()

# ---- added for rendering (the .blend has no active camera and no usable light): camera, sun
cam_auto = bpy.data.cameras.new('AutoCamera')
cam_auto.lens = 50.0
cam_auto.sensor_width = 36.0
cam_auto.clip_end = 1000.0
ob_auto_camera = bpy.data.objects.new('AutoCamera', cam_auto)
scene.collection.objects.link(ob_auto_camera)
ob_auto_camera.location = (1.48432, -1.7852, 1.78181)
ob_auto_camera.rotation_euler = (1.09748, -7.21219e-08, 0.694738)
scene.camera = ob_auto_camera
light_auto_sun = bpy.data.lights.new('AutoSun', 'SUN')
light_auto_sun.energy = 3.0
light_auto_sun.angle = 0.0523599
ob_auto_sun = bpy.data.objects.new('AutoSun', light_auto_sun)
scene.collection.objects.link(ob_auto_sun)
ob_auto_sun.rotation_euler = (0.872665, 0.174533, 0.523599)
bpy.context.view_layer.update()
